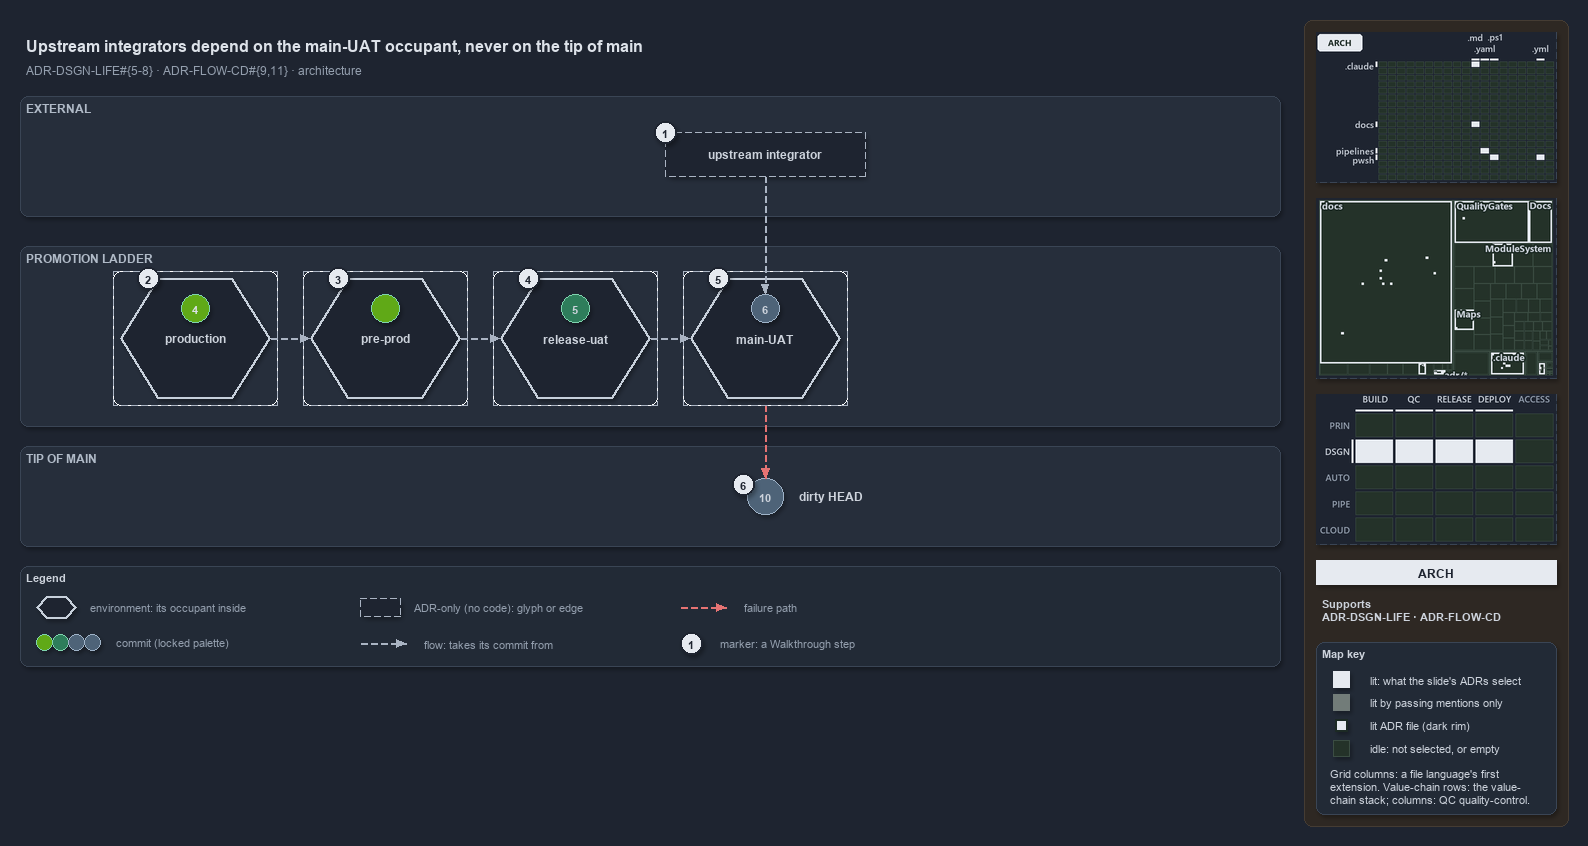

The diagram above was exported from draw.io. Its source (the exported page's mxGraphModel, read from the mxfile embedded in the PNG):
<mxGraphModel dx="1024" dy="768" grid="0" gridSize="10" guides="1" tooltips="1" connect="1" arrows="1" fold="1" page="1" pageScale="1" pageWidth="1572" pageHeight="670" background="#1E2430" math="0" shadow="1">
  <root>
    <mxCell id="0" />
    <mxCell id="1" parent="0" />
    <mxCell id="sidebar-bg" value="" style="rounded=1;arcSize=2;html=1;fillColor=#2E2823;strokeColor=#453C33;shadow=0;" vertex="1" parent="1">
      <mxGeometry x="1304" y="4" width="264" height="806" as="geometry" />
    </mxCell>
    <mxCell id="title" value="Upstream integrators depend on the main-UAT occupant, never on the tip of main" style="text;html=1;align=left;verticalAlign=middle;fontSize=16;fontStyle=1;fontColor=#DDE2E9;" vertex="1" parent="1">
      <mxGeometry x="20" y="14" width="1260" height="30" as="geometry" />
    </mxCell>
    <mxCell id="subtitle" value="ADR-DSGN-LIFE#{5-8} &amp;#183; ADR-FLOW-CD#{9,11} &amp;#183; architecture" style="text;html=1;align=left;verticalAlign=middle;fontSize=12;fontColor=#949FAE;" vertex="1" parent="1">
      <mxGeometry x="20" y="44" width="1240" height="20" as="geometry" />
    </mxCell>
    <mxCell id="band-external" value="EXTERNAL" style="rounded=1;html=1;arcSize=3;fillColor=#262E3B;strokeColor=#3A4555;verticalAlign=top;align=left;spacingLeft=8;fontStyle=1;fontSize=12;fontColor=#B0BAC7;" vertex="1" parent="1">
      <mxGeometry x="20" y="80" width="1260" height="120" as="geometry" />
    </mxCell>
    <mxCell id="band-ladder" value="PROMOTION LADDER" style="rounded=1;html=1;arcSize=3;fillColor=#262E3B;strokeColor=#3A4555;verticalAlign=top;align=left;spacingLeft=8;fontStyle=1;fontSize=12;fontColor=#B0BAC7;" vertex="1" parent="1">
      <mxGeometry x="20" y="230" width="1260" height="180" as="geometry" />
    </mxCell>
    <mxCell id="band-tip" value="TIP OF MAIN" style="rounded=1;html=1;arcSize=3;fillColor=#262E3B;strokeColor=#3A4555;verticalAlign=top;align=left;spacingLeft=8;fontStyle=1;fontSize=12;fontColor=#B0BAC7;" vertex="1" parent="1">
      <mxGeometry x="20" y="430" width="1260" height="100" as="geometry" />
    </mxCell>
    <mxCell id="env-production-frame" value="" style="rounded=1;arcSize=6;html=1;fillColor=none;strokeColor=#AAB4C3;dashed=1;" vertex="1" parent="1">
      <mxGeometry x="113" y="255" width="164" height="134" as="geometry" />
    </mxCell>
    <mxCell id="env-production" value="&lt;b&gt;production&lt;/b&gt;" style="shape=hexagon;perimeter=hexagonPerimeter2;whiteSpace=wrap;html=1;fillColor=#1E2430;strokeColor=#C7D0DB;strokeWidth=2;fontColor=#CDD3DC;fontSize=12;dashed=1;" vertex="1" parent="1">
      <mxGeometry x="120" y="262" width="150" height="120" as="geometry" />
    </mxCell>
    <mxCell id="commit-4" value="4" style="ellipse;html=1;fillColor=#60a917;strokeColor=#7FD3AE;strokeWidth=1.5;fontStyle=1;fontSize=11;fontColor=#DDE2E9;" vertex="1" parent="1">
      <mxGeometry x="181" y="278" width="28" height="28" as="geometry" />
    </mxCell>
    <mxCell id="env-preprod-frame" value="" style="rounded=1;arcSize=6;html=1;fillColor=none;strokeColor=#AAB4C3;dashed=1;" vertex="1" parent="1">
      <mxGeometry x="303" y="255" width="164" height="134" as="geometry" />
    </mxCell>
    <mxCell id="env-preprod" value="&lt;b&gt;pre-prod&lt;/b&gt;" style="shape=hexagon;perimeter=hexagonPerimeter2;whiteSpace=wrap;html=1;fillColor=#1E2430;strokeColor=#C7D0DB;strokeWidth=2;fontColor=#CDD3DC;fontSize=12;dashed=1;" vertex="1" parent="1">
      <mxGeometry x="310" y="262" width="150" height="120" as="geometry" />
    </mxCell>
    <mxCell id="commit-preprod" value="" style="ellipse;html=1;fillColor=#60a917;strokeColor=#7FD3AE;strokeWidth=1.5;fontStyle=1;fontSize=11;fontColor=#DDE2E9;" vertex="1" parent="1">
      <mxGeometry x="371" y="278" width="28" height="28" as="geometry" />
    </mxCell>
    <mxCell id="env-releaseuat-frame" value="" style="rounded=1;arcSize=6;html=1;fillColor=none;strokeColor=#AAB4C3;dashed=1;" vertex="1" parent="1">
      <mxGeometry x="493" y="255" width="164" height="134" as="geometry" />
    </mxCell>
    <mxCell id="env-releaseuat" value="&lt;b&gt;release-uat&lt;/b&gt;" style="shape=hexagon;perimeter=hexagonPerimeter2;whiteSpace=wrap;html=1;fillColor=#1E2430;strokeColor=#C7D0DB;strokeWidth=2;fontColor=#CDD3DC;fontSize=12;dashed=1;" vertex="1" parent="1">
      <mxGeometry x="500" y="262" width="150" height="120" as="geometry" />
    </mxCell>
    <mxCell id="commit-5" value="5" style="ellipse;html=1;fillColor=#2E7D5B;strokeColor=#7FD3AE;strokeWidth=1.5;fontStyle=1;fontSize=11;fontColor=#CDD3DC;" vertex="1" parent="1">
      <mxGeometry x="561" y="278" width="28" height="28" as="geometry" />
    </mxCell>
    <mxCell id="env-mainuat-frame" value="" style="rounded=1;arcSize=6;html=1;fillColor=none;strokeColor=#AAB4C3;dashed=1;" vertex="1" parent="1">
      <mxGeometry x="683" y="255" width="164" height="134" as="geometry" />
    </mxCell>
    <mxCell id="env-mainuat" value="&lt;b&gt;main-UAT&lt;/b&gt;" style="shape=hexagon;perimeter=hexagonPerimeter2;whiteSpace=wrap;html=1;fillColor=#1E2430;strokeColor=#C7D0DB;strokeWidth=2;fontColor=#CDD3DC;fontSize=12;dashed=1;" vertex="1" parent="1">
      <mxGeometry x="690" y="262" width="150" height="120" as="geometry" />
    </mxCell>
    <mxCell id="commit-6" value="6" style="ellipse;html=1;fillColor=#4E6378;strokeColor=#9FB3C8;strokeWidth=1.5;fontStyle=1;fontSize=11;fontColor=#CDD3DC;" vertex="1" parent="1">
      <mxGeometry x="751" y="278" width="28" height="28" as="geometry" />
    </mxCell>
    <mxCell id="port-env-production-right" value="" style="text;html=1;strokeColor=none;fillColor=none;" vertex="1" parent="1">
      <mxGeometry x="270" y="322" width="1" height="1" as="geometry" />
    </mxCell>
    <mxCell id="port-env-preprod-left" value="" style="text;html=1;strokeColor=none;fillColor=none;" vertex="1" parent="1">
      <mxGeometry x="310" y="322" width="1" height="1" as="geometry" />
    </mxCell>
    <mxCell id="edge-env-production-env-preprod" value="" style="edgeStyle=orthogonalEdgeStyle;rounded=1;html=1;fontSize=10;endArrow=block;strokeColor=#AAB4C3;dashed=1;fontColor=#CDD3DC;shadow=0;" edge="1" parent="1" source="port-env-production-right" target="port-env-preprod-left">
      <mxGeometry relative="1" as="geometry" />
    </mxCell>
    <mxCell id="port-env-preprod-right" value="" style="text;html=1;strokeColor=none;fillColor=none;" vertex="1" parent="1">
      <mxGeometry x="460" y="322" width="1" height="1" as="geometry" />
    </mxCell>
    <mxCell id="port-env-releaseuat-left" value="" style="text;html=1;strokeColor=none;fillColor=none;" vertex="1" parent="1">
      <mxGeometry x="500" y="322" width="1" height="1" as="geometry" />
    </mxCell>
    <mxCell id="edge-env-preprod-env-releaseuat" value="" style="edgeStyle=orthogonalEdgeStyle;rounded=1;html=1;fontSize=10;endArrow=block;strokeColor=#AAB4C3;dashed=1;fontColor=#CDD3DC;shadow=0;" edge="1" parent="1" source="port-env-preprod-right" target="port-env-releaseuat-left">
      <mxGeometry relative="1" as="geometry" />
    </mxCell>
    <mxCell id="port-env-releaseuat-right" value="" style="text;html=1;strokeColor=none;fillColor=none;" vertex="1" parent="1">
      <mxGeometry x="650" y="322" width="1" height="1" as="geometry" />
    </mxCell>
    <mxCell id="port-env-mainuat-left" value="" style="text;html=1;strokeColor=none;fillColor=none;" vertex="1" parent="1">
      <mxGeometry x="690" y="322" width="1" height="1" as="geometry" />
    </mxCell>
    <mxCell id="edge-env-releaseuat-env-mainuat" value="" style="edgeStyle=orthogonalEdgeStyle;rounded=1;html=1;fontSize=10;endArrow=block;strokeColor=#AAB4C3;dashed=1;fontColor=#CDD3DC;shadow=0;" edge="1" parent="1" source="port-env-releaseuat-right" target="port-env-mainuat-left">
      <mxGeometry relative="1" as="geometry" />
    </mxCell>
    <mxCell id="integrator" value="&lt;b&gt;upstream integrator&lt;/b&gt;" style="rounded=1;whiteSpace=wrap;html=1;arcSize=20;fillColor=#1E2430;strokeColor=#AAB4C3;dashed=1;fontSize=12;" vertex="1" parent="1">
      <mxGeometry x="665" y="116" width="200" height="44" as="geometry" />
    </mxCell>
    <mxCell id="port-integrator-bottom" value="" style="text;html=1;strokeColor=none;fillColor=none;" vertex="1" parent="1">
      <mxGeometry x="765" y="160" width="1" height="1" as="geometry" />
    </mxCell>
    <mxCell id="edge-integrator-occupant" value="" style="edgeStyle=orthogonalEdgeStyle;rounded=1;html=1;fontSize=10;endArrow=block;strokeColor=#AAB4C3;dashed=1;fontColor=#CDD3DC;shadow=0;" edge="1" parent="1" source="port-integrator-bottom" target="commit-6">
      <mxGeometry relative="1" as="geometry" />
    </mxCell>
    <mxCell id="commit-10" value="10" style="ellipse;html=1;fillColor=#4E6378;strokeColor=#9FB3C8;strokeWidth=1.5;fontStyle=1;fontSize=11;fontColor=#CDD3DC;" vertex="1" parent="1">
      <mxGeometry x="747" y="462" width="36" height="36" as="geometry" />
    </mxCell>
    <mxCell id="commit-10-name" value="dirty HEAD" style="text;html=1;align=left;verticalAlign=middle;fontSize=12;fontStyle=1;fontColor=#CDD3DC;" vertex="1" parent="1">
      <mxGeometry x="793" y="470" width="120" height="20" as="geometry" />
    </mxCell>
    <mxCell id="port-mainuat-bottom" value="" style="text;html=1;strokeColor=none;fillColor=none;" vertex="1" parent="1">
      <mxGeometry x="765" y="389" width="1" height="1" as="geometry" />
    </mxCell>
    <mxCell id="edge-mainuat-head" value="" style="edgeStyle=orthogonalEdgeStyle;rounded=1;html=1;fontSize=10;endArrow=block;strokeColor=#E57373;dashed=1;fontColor=#CDD3DC;shadow=0;" edge="1" parent="1" source="port-mainuat-bottom" target="commit-10">
      <mxGeometry relative="1" as="geometry" />
    </mxCell>
    <mxCell id="mark-1" value="1" style="ellipse;html=1;fillColor=#E6EAF0;strokeColor=#1E2430;strokeWidth=2;fontColor=#1E2430;fontStyle=1;fontSize=11;" vertex="1" parent="1">
      <mxGeometry x="654" y="105" width="22" height="22" as="geometry" />
    </mxCell>
    <mxCell id="mark-2" value="2" style="ellipse;html=1;fillColor=#E6EAF0;strokeColor=#1E2430;strokeWidth=2;fontColor=#1E2430;fontStyle=1;fontSize=11;" vertex="1" parent="1">
      <mxGeometry x="137.125" y="251" width="22" height="22" as="geometry" />
    </mxCell>
    <mxCell id="mark-3" value="3" style="ellipse;html=1;fillColor=#E6EAF0;strokeColor=#1E2430;strokeWidth=2;fontColor=#1E2430;fontStyle=1;fontSize=11;" vertex="1" parent="1">
      <mxGeometry x="327.125" y="251" width="22" height="22" as="geometry" />
    </mxCell>
    <mxCell id="mark-4" value="4" style="ellipse;html=1;fillColor=#E6EAF0;strokeColor=#1E2430;strokeWidth=2;fontColor=#1E2430;fontStyle=1;fontSize=11;" vertex="1" parent="1">
      <mxGeometry x="517.125" y="251" width="22" height="22" as="geometry" />
    </mxCell>
    <mxCell id="mark-5" value="5" style="ellipse;html=1;fillColor=#E6EAF0;strokeColor=#1E2430;strokeWidth=2;fontColor=#1E2430;fontStyle=1;fontSize=11;" vertex="1" parent="1">
      <mxGeometry x="707.125" y="251" width="22" height="22" as="geometry" />
    </mxCell>
    <mxCell id="mark-6" value="6" style="ellipse;html=1;fillColor=#E6EAF0;strokeColor=#1E2430;strokeWidth=2;fontColor=#1E2430;fontStyle=1;fontSize=11;" vertex="1" parent="1">
      <mxGeometry x="732" y="457" width="22" height="22" as="geometry" />
    </mxCell>
    <mxCell id="legend" value="&lt;b&gt;Legend&lt;/b&gt;" style="rounded=1;whiteSpace=wrap;html=1;arcSize=6;fillColor=#222A36;strokeColor=#3A4555;align=left;verticalAlign=top;spacing=8;fontSize=11;fontColor=#CDD3DC;" vertex="1" parent="1">
      <mxGeometry x="20" y="550" width="1260" height="100" as="geometry" />
    </mxCell>
    <mxCell id="legend-env" value="" style="shape=hexagon;perimeter=hexagonPerimeter2;whiteSpace=wrap;html=1;fillColor=#1E2430;strokeColor=#C7D0DB;strokeWidth=2;fontColor=#CDD3DC;fontSize=12;dashed=1;" vertex="1" parent="1">
      <mxGeometry x="36" y="580" width="40" height="22" as="geometry" />
    </mxCell>
    <mxCell id="legend-env-text" value="environment: its occupant inside" style="text;html=1;align=left;verticalAlign=middle;fontSize=11;fontColor=#949FAE;" vertex="1" parent="1">
      <mxGeometry x="84" y="581" width="220" height="20" as="geometry" />
    </mxCell>
    <mxCell id="legend-commit-0" value="" style="ellipse;html=1;fillColor=#60a917;strokeColor=#7FD3AE;strokeWidth=1.5;fontColor=#CDD3DC;" vertex="1" parent="1">
      <mxGeometry x="36" y="618" width="16" height="16" as="geometry" />
    </mxCell>
    <mxCell id="legend-commit-1" value="" style="ellipse;html=1;fillColor=#2E7D5B;strokeColor=#7FD3AE;strokeWidth=1.5;fontColor=#CDD3DC;" vertex="1" parent="1">
      <mxGeometry x="52" y="618" width="16" height="16" as="geometry" />
    </mxCell>
    <mxCell id="legend-commit-2" value="" style="ellipse;html=1;fillColor=#4E6378;strokeColor=#9FB3C8;strokeWidth=1.5;fontColor=#CDD3DC;" vertex="1" parent="1">
      <mxGeometry x="68" y="618" width="16" height="16" as="geometry" />
    </mxCell>
    <mxCell id="legend-commit-3" value="" style="ellipse;html=1;fillColor=#4E6378;strokeColor=#9FB3C8;strokeWidth=1.5;fontColor=#CDD3DC;" vertex="1" parent="1">
      <mxGeometry x="84" y="618" width="16" height="16" as="geometry" />
    </mxCell>
    <mxCell id="legend-commit-text" value="commit (locked palette)" style="text;html=1;align=left;verticalAlign=middle;fontSize=11;fontColor=#949FAE;" vertex="1" parent="1">
      <mxGeometry x="110" y="616" width="200" height="20" as="geometry" />
    </mxCell>
    <mxCell id="legend-adr" value="" style="rounded=1;whiteSpace=wrap;html=1;arcSize=20;fillColor=#1E2430;strokeColor=#AAB4C3;dashed=1;fontSize=12;" vertex="1" parent="1">
      <mxGeometry x="360" y="582" width="40" height="18" as="geometry" />
    </mxCell>
    <mxCell id="legend-adr-text" value="ADR-only (no code): glyph or edge" style="text;html=1;align=left;verticalAlign=middle;fontSize=11;fontColor=#949FAE;" vertex="1" parent="1">
      <mxGeometry x="408" y="581" width="220" height="20" as="geometry" />
    </mxCell>
    <mxCell id="legend-flow-a" value="" style="text;html=1;strokeColor=none;fillColor=none;" vertex="1" parent="1">
      <mxGeometry x="360" y="627" width="1" height="1" as="geometry" />
    </mxCell>
    <mxCell id="legend-flow-b" value="" style="text;html=1;strokeColor=none;fillColor=none;" vertex="1" parent="1">
      <mxGeometry x="406" y="627" width="1" height="1" as="geometry" />
    </mxCell>
    <mxCell id="legend-flow" value="" style="edgeStyle=orthogonalEdgeStyle;rounded=1;html=1;fontSize=10;endArrow=block;strokeColor=#AAB4C3;dashed=1;fontColor=#CDD3DC;shadow=0;" edge="1" parent="1" source="legend-flow-a" target="legend-flow-b">
      <mxGeometry relative="1" as="geometry" />
    </mxCell>
    <mxCell id="legend-flow-text" value="flow: takes its commit from" style="text;html=1;align=left;verticalAlign=middle;fontSize=11;fontColor=#949FAE;" vertex="1" parent="1">
      <mxGeometry x="418" y="617" width="220" height="20" as="geometry" />
    </mxCell>
    <mxCell id="legend-fail-a" value="" style="text;html=1;strokeColor=none;fillColor=none;" vertex="1" parent="1">
      <mxGeometry x="680" y="591" width="1" height="1" as="geometry" />
    </mxCell>
    <mxCell id="legend-fail-b" value="" style="text;html=1;strokeColor=none;fillColor=none;" vertex="1" parent="1">
      <mxGeometry x="726" y="591" width="1" height="1" as="geometry" />
    </mxCell>
    <mxCell id="legend-fail" value="" style="edgeStyle=orthogonalEdgeStyle;rounded=1;html=1;fontSize=10;endArrow=block;strokeColor=#E57373;dashed=1;fontColor=#CDD3DC;shadow=0;" edge="1" parent="1" source="legend-fail-a" target="legend-fail-b">
      <mxGeometry relative="1" as="geometry" />
    </mxCell>
    <mxCell id="legend-fail-text" value="failure path" style="text;html=1;align=left;verticalAlign=middle;fontSize=11;fontColor=#949FAE;" vertex="1" parent="1">
      <mxGeometry x="738" y="581" width="220" height="20" as="geometry" />
    </mxCell>
    <mxCell id="legend-mark" value="1" style="ellipse;html=1;fillColor=#E6EAF0;strokeColor=#1E2430;strokeWidth=2;fontColor=#1E2430;fontStyle=1;fontSize=11;" vertex="1" parent="1">
      <mxGeometry x="680" y="616" width="22" height="22" as="geometry" />
    </mxCell>
    <mxCell id="legend-mark-text" value="marker: a Walkthrough step" style="text;html=1;align=left;verticalAlign=middle;fontSize=11;fontColor=#949FAE;" vertex="1" parent="1">
      <mxGeometry x="714" y="617" width="200" height="20" as="geometry" />
    </mxCell>
    <mxCell id="minimap-grid" value="" style="shape=image;html=1;imageAspect=0;aspect=fixed;verticalLabelPosition=bottom;strokeColor=#3A4555;dashed=1;fillColor=#222A36;image=data:image/png,(base64 omitted: 10700 chars);" vertex="1" parent="1">
      <mxGeometry x="1316" y="16" width="240" height="150" as="geometry" />
    </mxCell>
    <mxCell id="minimap-tree" value="" style="shape=image;html=1;imageAspect=0;aspect=fixed;verticalLabelPosition=bottom;strokeColor=#3A4555;dashed=1;fillColor=#222A36;image=data:image/png,(base64 omitted: 19680 chars);" vertex="1" parent="1">
      <mxGeometry x="1316" y="182" width="240" height="180" as="geometry" />
    </mxCell>
    <mxCell id="minimap-chain" value="" style="shape=image;html=1;imageAspect=0;aspect=fixed;verticalLabelPosition=bottom;strokeColor=#3A4555;dashed=1;fillColor=#222A36;image=data:image/png,(base64 omitted: 13300 chars);" vertex="1" parent="1">
      <mxGeometry x="1316" y="378" width="240" height="150" as="geometry" />
    </mxCell>
    <mxCell id="lens-badge" value="ARCH" style="rounded=0;whiteSpace=wrap;html=1;align=center;verticalAlign=middle;fontSize=12;fontStyle=1;fontColor=#1E2430;fillColor=#E6EAF0;strokeColor=none;" vertex="1" parent="1">
      <mxGeometry x="1316" y="544" width="240" height="24" as="geometry" />
    </mxCell>
    <mxCell id="supports" value="&lt;b&gt;Supports&lt;/b&gt;&lt;br&gt;ADR-DSGN-LIFE &amp;#183; ADR-FLOW-CD" style="text;html=1;whiteSpace=wrap;align=left;verticalAlign=top;fontSize=11;fontColor=#CDD3DC;" vertex="1" parent="1">
      <mxGeometry x="1316" y="576" width="240" height="38" as="geometry" />
    </mxCell>
    <mxCell id="mapkey" value="&lt;b&gt;Map key&lt;/b&gt;" style="rounded=1;arcSize=6;whiteSpace=wrap;html=1;align=left;verticalAlign=top;fontSize=11;fontColor=#CDD3DC;fillColor=#222A36;strokeColor=#3A4555;spacingLeft=8;spacingTop=2;" vertex="1" parent="1">
      <mxGeometry x="1316" y="626" width="240" height="172" as="geometry" />
    </mxCell>
    <mxCell id="mapkey-lit" value="" style="rounded=0;html=1;fillColor=#E6EAF0;strokeColor=#E6EAF0;" vertex="1" parent="1">
      <mxGeometry x="1333.0" y="655.0" width="16" height="16" as="geometry" />
    </mxCell>
    <mxCell id="mapkey-lit-text" value="lit: what the slide's ADRs select" style="text;html=1;align=left;verticalAlign=middle;fontSize=11;fontColor=#CDD3DC;" vertex="1" parent="1">
      <mxGeometry x="1364" y="653" width="184" height="20" as="geometry" />
    </mxCell>
    <mxCell id="mapkey-touched" value="" style="rounded=0;html=1;fillColor=#727C79;strokeColor=#727C79;" vertex="1" parent="1">
      <mxGeometry x="1333.0" y="678.0" width="16" height="16" as="geometry" />
    </mxCell>
    <mxCell id="mapkey-touched-text" value="lit by passing mentions only" style="text;html=1;align=left;verticalAlign=middle;fontSize=11;fontColor=#CDD3DC;" vertex="1" parent="1">
      <mxGeometry x="1364" y="676" width="184" height="20" as="geometry" />
    </mxCell>
    <mxCell id="mapkey-adr" value="" style="rounded=0;html=1;fillColor=#E6EAF0;strokeColor=#1C2A24;strokeWidth=2;" vertex="1" parent="1">
      <mxGeometry x="1335.0" y="703.0" width="12" height="12" as="geometry" />
    </mxCell>
    <mxCell id="mapkey-adr-text" value="lit ADR file (dark rim)" style="text;html=1;align=left;verticalAlign=middle;fontSize=11;fontColor=#CDD3DC;" vertex="1" parent="1">
      <mxGeometry x="1364" y="699" width="184" height="20" as="geometry" />
    </mxCell>
    <mxCell id="mapkey-idle" value="" style="rounded=0;html=1;fillColor=#243229;strokeColor=#3B4D43;" vertex="1" parent="1">
      <mxGeometry x="1333.0" y="724.0" width="16" height="16" as="geometry" />
    </mxCell>
    <mxCell id="mapkey-idle-text" value="idle: not selected, or empty" style="text;html=1;align=left;verticalAlign=middle;fontSize=11;fontColor=#CDD3DC;" vertex="1" parent="1">
      <mxGeometry x="1364" y="722" width="184" height="20" as="geometry" />
    </mxCell>
    <mxCell id="mapkey-codes" value="Grid columns: a file language's first&lt;br&gt;extension. Value-chain rows: the value-&lt;br&gt;chain stack; columns: QC quality-control." style="text;html=1;align=left;verticalAlign=top;whiteSpace=wrap;fontSize=11;fontColor=#CDD3DC;" vertex="1" parent="1">
      <mxGeometry x="1324" y="746" width="224" height="46" as="geometry" />
    </mxCell>
  </root>
</mxGraphModel>